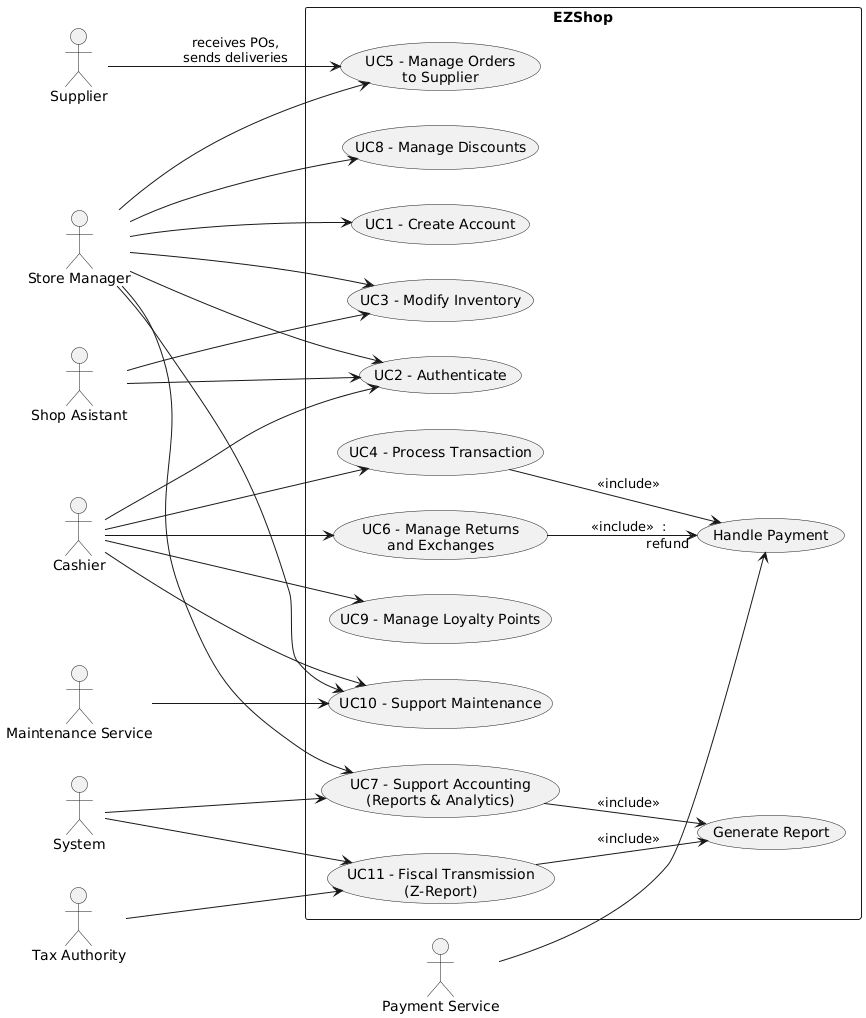

The diagram above was rendered by PlantUML. Its source (embedded in the PNG):
@startuml
' --- USE CASE DIAGRAMS ---

left to right direction

actor "Store Manager" as Manager
actor "Cashier" as Cashier
actor "Shop Asistant" as ShopAsistant
actor "Supplier" as Supplier
actor "Payment Service" as PaymentService
actor "Maintenance Service" as Maintenance
actor "System" as SystemActor
actor "Tax Authority" as TaxAuthority

rectangle "EZShop" {

  ' --- Use cases ---

  usecase "UC1 - Create Account" as UC1_CreateAccount
  usecase "UC2 - Authenticate" as UC2_Authenticate
  usecase "UC3 - Modify Inventory" as UC3_ModifyInventory
  usecase "UC4 - Process Transaction" as UC4_ProcessTransaction
  usecase "UC5 - Manage Orders\nto Supplier" as UC5_ManageOrders
  usecase "UC6 - Manage Returns\nand Exchanges" as UC6_ManageReturns
  usecase "UC7 - Support Accounting\n(Reports & Analytics)" as UC7_SupportAccounting
  usecase "UC8 - Manage Discounts" as UC8_ManageDiscounts
  usecase "UC9 - Manage Loyalty Points" as UC9_ManageLoyalty
  usecase "UC10 - Support Maintenance" as UC10_SupportMaintenance
  usecase "UC11 - Fiscal Transmission\n(Z-Report)" as UC11_FiscalTransmission

  ' --- Optional internal shared UCs (includes/extends) ---

  usecase "Handle Payment" as UC_Payment
  usecase "Generate Report" as UC_GenerateReport

}

' --- Actors to Use Cases ---

' Manager
Manager --> UC1_CreateAccount
Manager --> UC2_Authenticate
Manager --> UC3_ModifyInventory
Manager --> UC5_ManageOrders
Manager --> UC7_SupportAccounting
Manager --> UC8_ManageDiscounts
Manager --> UC10_SupportMaintenance

' Cashier
Cashier --> UC2_Authenticate
Cashier --> UC4_ProcessTransaction
Cashier --> UC6_ManageReturns
Cashier --> UC9_ManageLoyalty
Cashier --> UC10_SupportMaintenance

' ShopAsistant
ShopAsistant --> UC3_ModifyInventory
ShopAsistant --> UC2_Authenticate

' Supplier
Supplier --> UC5_ManageOrders : "receives POs,\nsends deliveries"

' Payment Service
PaymentService --> UC_Payment

' Maintenance
Maintenance --> UC10_SupportMaintenance

' System scheduled tasks
SystemActor --> UC11_FiscalTransmission
SystemActor --> UC7_SupportAccounting

' Tax Authority
TaxAuthority --> UC11_FiscalTransmission

' --- include / extend relations ---

UC4_ProcessTransaction --> UC_Payment : <<include>>
UC6_ManageReturns --> UC_Payment : <<include>>  : "refund"

UC7_SupportAccounting --> UC_GenerateReport : <<include>>

' Fiscal transmission uses reports (Z-report)
UC11_FiscalTransmission --> UC_GenerateReport : <<include>>
@enduml